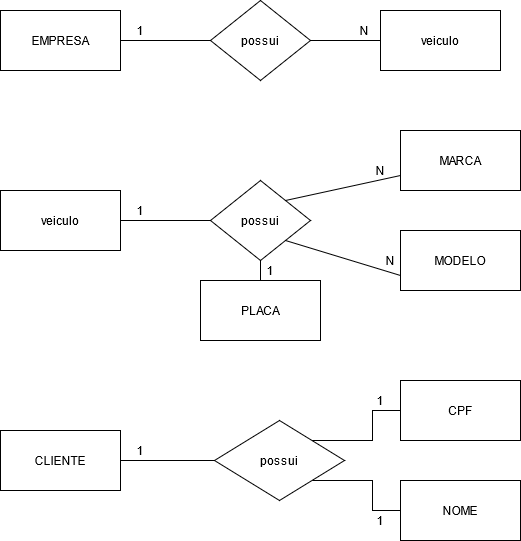

The diagram above was exported from draw.io. Its source (the exported page's mxGraphModel, read from the mxfile embedded in the PNG):
<mxGraphModel dx="868" dy="479" grid="1" gridSize="10" guides="1" tooltips="1" connect="1" arrows="1" fold="1" page="1" pageScale="1" pageWidth="827" pageHeight="1169" math="0" shadow="0">
  <root>
    <mxCell id="YLvmdJEeO8Uy9b-QIdti-0" />
    <mxCell id="YLvmdJEeO8Uy9b-QIdti-1" parent="YLvmdJEeO8Uy9b-QIdti-0" />
    <mxCell id="gvDgB9ttzAGLjtFfpJm6-3" style="edgeStyle=orthogonalEdgeStyle;rounded=0;orthogonalLoop=1;jettySize=auto;html=1;exitX=1;exitY=0.5;exitDx=0;exitDy=0;entryX=0;entryY=0.5;entryDx=0;entryDy=0;endArrow=none;endFill=0;" edge="1" parent="YLvmdJEeO8Uy9b-QIdti-1" source="gvDgB9ttzAGLjtFfpJm6-0" target="gvDgB9ttzAGLjtFfpJm6-2">
      <mxGeometry relative="1" as="geometry" />
    </mxCell>
    <mxCell id="gvDgB9ttzAGLjtFfpJm6-0" value="EMPRESA" style="rounded=0;whiteSpace=wrap;html=1;" vertex="1" parent="YLvmdJEeO8Uy9b-QIdti-1">
      <mxGeometry x="70" y="60" width="120" height="60" as="geometry" />
    </mxCell>
    <mxCell id="gvDgB9ttzAGLjtFfpJm6-1" value="veiculo" style="rounded=0;whiteSpace=wrap;html=1;" vertex="1" parent="YLvmdJEeO8Uy9b-QIdti-1">
      <mxGeometry x="450" y="60" width="120" height="60" as="geometry" />
    </mxCell>
    <mxCell id="gvDgB9ttzAGLjtFfpJm6-4" style="edgeStyle=orthogonalEdgeStyle;rounded=0;orthogonalLoop=1;jettySize=auto;html=1;exitX=1;exitY=0.5;exitDx=0;exitDy=0;entryX=0;entryY=0.5;entryDx=0;entryDy=0;endArrow=none;endFill=0;" edge="1" parent="YLvmdJEeO8Uy9b-QIdti-1" source="gvDgB9ttzAGLjtFfpJm6-2" target="gvDgB9ttzAGLjtFfpJm6-1">
      <mxGeometry relative="1" as="geometry" />
    </mxCell>
    <mxCell id="gvDgB9ttzAGLjtFfpJm6-2" value="possui" style="rhombus;whiteSpace=wrap;html=1;" vertex="1" parent="YLvmdJEeO8Uy9b-QIdti-1">
      <mxGeometry x="280" y="50" width="100" height="80" as="geometry" />
    </mxCell>
    <mxCell id="gvDgB9ttzAGLjtFfpJm6-5" value="1" style="text;html=1;strokeColor=none;fillColor=none;align=center;verticalAlign=middle;whiteSpace=wrap;rounded=0;" vertex="1" parent="YLvmdJEeO8Uy9b-QIdti-1">
      <mxGeometry x="190" y="70" width="40" height="20" as="geometry" />
    </mxCell>
    <mxCell id="gvDgB9ttzAGLjtFfpJm6-6" value="N" style="text;html=1;strokeColor=none;fillColor=none;align=center;verticalAlign=middle;whiteSpace=wrap;rounded=0;" vertex="1" parent="YLvmdJEeO8Uy9b-QIdti-1">
      <mxGeometry x="414" y="70" width="40" height="20" as="geometry" />
    </mxCell>
    <mxCell id="gvDgB9ttzAGLjtFfpJm6-12" style="edgeStyle=orthogonalEdgeStyle;rounded=0;orthogonalLoop=1;jettySize=auto;html=1;exitX=1;exitY=0.5;exitDx=0;exitDy=0;endArrow=none;endFill=0;" edge="1" parent="YLvmdJEeO8Uy9b-QIdti-1" source="gvDgB9ttzAGLjtFfpJm6-8" target="gvDgB9ttzAGLjtFfpJm6-9">
      <mxGeometry relative="1" as="geometry" />
    </mxCell>
    <mxCell id="gvDgB9ttzAGLjtFfpJm6-8" value="veiculo" style="rounded=0;whiteSpace=wrap;html=1;" vertex="1" parent="YLvmdJEeO8Uy9b-QIdti-1">
      <mxGeometry x="70" y="240" width="120" height="60" as="geometry" />
    </mxCell>
    <mxCell id="gvDgB9ttzAGLjtFfpJm6-19" style="edgeStyle=orthogonalEdgeStyle;rounded=0;orthogonalLoop=1;jettySize=auto;html=1;exitX=0.5;exitY=1;exitDx=0;exitDy=0;endArrow=none;endFill=0;" edge="1" parent="YLvmdJEeO8Uy9b-QIdti-1" source="gvDgB9ttzAGLjtFfpJm6-9" target="gvDgB9ttzAGLjtFfpJm6-18">
      <mxGeometry relative="1" as="geometry" />
    </mxCell>
    <mxCell id="gvDgB9ttzAGLjtFfpJm6-9" value="possui" style="rhombus;whiteSpace=wrap;html=1;" vertex="1" parent="YLvmdJEeO8Uy9b-QIdti-1">
      <mxGeometry x="280" y="230" width="100" height="80" as="geometry" />
    </mxCell>
    <mxCell id="gvDgB9ttzAGLjtFfpJm6-10" value="MARCA" style="rounded=0;whiteSpace=wrap;html=1;" vertex="1" parent="YLvmdJEeO8Uy9b-QIdti-1">
      <mxGeometry x="470" y="180" width="120" height="60" as="geometry" />
    </mxCell>
    <mxCell id="gvDgB9ttzAGLjtFfpJm6-11" value="MODELO" style="rounded=0;whiteSpace=wrap;html=1;" vertex="1" parent="YLvmdJEeO8Uy9b-QIdti-1">
      <mxGeometry x="470" y="280" width="120" height="60" as="geometry" />
    </mxCell>
    <mxCell id="gvDgB9ttzAGLjtFfpJm6-13" value="" style="endArrow=none;html=1;exitX=1;exitY=0;exitDx=0;exitDy=0;entryX=0;entryY=0.75;entryDx=0;entryDy=0;" edge="1" parent="YLvmdJEeO8Uy9b-QIdti-1" source="gvDgB9ttzAGLjtFfpJm6-9" target="gvDgB9ttzAGLjtFfpJm6-10">
      <mxGeometry width="50" height="50" relative="1" as="geometry">
        <mxPoint x="310" y="270" as="sourcePoint" />
        <mxPoint x="360" y="220" as="targetPoint" />
      </mxGeometry>
    </mxCell>
    <mxCell id="gvDgB9ttzAGLjtFfpJm6-14" value="" style="endArrow=none;html=1;exitX=1;exitY=1;exitDx=0;exitDy=0;entryX=0;entryY=0.75;entryDx=0;entryDy=0;" edge="1" parent="YLvmdJEeO8Uy9b-QIdti-1" source="gvDgB9ttzAGLjtFfpJm6-9" target="gvDgB9ttzAGLjtFfpJm6-11">
      <mxGeometry width="50" height="50" relative="1" as="geometry">
        <mxPoint x="310" y="270" as="sourcePoint" />
        <mxPoint x="360" y="220" as="targetPoint" />
      </mxGeometry>
    </mxCell>
    <mxCell id="gvDgB9ttzAGLjtFfpJm6-15" value="1" style="text;html=1;strokeColor=none;fillColor=none;align=center;verticalAlign=middle;whiteSpace=wrap;rounded=0;" vertex="1" parent="YLvmdJEeO8Uy9b-QIdti-1">
      <mxGeometry x="190" y="250" width="40" height="20" as="geometry" />
    </mxCell>
    <mxCell id="gvDgB9ttzAGLjtFfpJm6-16" value="N" style="text;html=1;strokeColor=none;fillColor=none;align=center;verticalAlign=middle;whiteSpace=wrap;rounded=0;" vertex="1" parent="YLvmdJEeO8Uy9b-QIdti-1">
      <mxGeometry x="430" y="210" width="40" height="20" as="geometry" />
    </mxCell>
    <mxCell id="gvDgB9ttzAGLjtFfpJm6-17" value="N" style="text;html=1;strokeColor=none;fillColor=none;align=center;verticalAlign=middle;whiteSpace=wrap;rounded=0;" vertex="1" parent="YLvmdJEeO8Uy9b-QIdti-1">
      <mxGeometry x="440" y="300" width="40" height="20" as="geometry" />
    </mxCell>
    <mxCell id="gvDgB9ttzAGLjtFfpJm6-18" value="PLACA" style="rounded=0;whiteSpace=wrap;html=1;" vertex="1" parent="YLvmdJEeO8Uy9b-QIdti-1">
      <mxGeometry x="270" y="330" width="120" height="60" as="geometry" />
    </mxCell>
    <mxCell id="gvDgB9ttzAGLjtFfpJm6-20" value="1" style="text;html=1;strokeColor=none;fillColor=none;align=center;verticalAlign=middle;whiteSpace=wrap;rounded=0;" vertex="1" parent="YLvmdJEeO8Uy9b-QIdti-1">
      <mxGeometry x="320" y="310" width="40" height="20" as="geometry" />
    </mxCell>
    <mxCell id="gvDgB9ttzAGLjtFfpJm6-25" style="edgeStyle=orthogonalEdgeStyle;rounded=0;orthogonalLoop=1;jettySize=auto;html=1;exitX=1;exitY=0.5;exitDx=0;exitDy=0;entryX=0;entryY=0.5;entryDx=0;entryDy=0;endArrow=none;endFill=0;" edge="1" parent="YLvmdJEeO8Uy9b-QIdti-1" source="gvDgB9ttzAGLjtFfpJm6-21" target="gvDgB9ttzAGLjtFfpJm6-22">
      <mxGeometry relative="1" as="geometry" />
    </mxCell>
    <mxCell id="gvDgB9ttzAGLjtFfpJm6-21" value="CLIENTE" style="rounded=0;whiteSpace=wrap;html=1;" vertex="1" parent="YLvmdJEeO8Uy9b-QIdti-1">
      <mxGeometry x="70" y="480" width="120" height="60" as="geometry" />
    </mxCell>
    <mxCell id="gvDgB9ttzAGLjtFfpJm6-26" style="edgeStyle=orthogonalEdgeStyle;rounded=0;orthogonalLoop=1;jettySize=auto;html=1;exitX=1;exitY=0;exitDx=0;exitDy=0;entryX=0;entryY=0.5;entryDx=0;entryDy=0;endArrow=none;endFill=0;" edge="1" parent="YLvmdJEeO8Uy9b-QIdti-1" source="gvDgB9ttzAGLjtFfpJm6-22" target="gvDgB9ttzAGLjtFfpJm6-23">
      <mxGeometry relative="1" as="geometry" />
    </mxCell>
    <mxCell id="gvDgB9ttzAGLjtFfpJm6-27" style="edgeStyle=orthogonalEdgeStyle;rounded=0;orthogonalLoop=1;jettySize=auto;html=1;exitX=1;exitY=1;exitDx=0;exitDy=0;entryX=0;entryY=0.5;entryDx=0;entryDy=0;endArrow=none;endFill=0;" edge="1" parent="YLvmdJEeO8Uy9b-QIdti-1" source="gvDgB9ttzAGLjtFfpJm6-22" target="gvDgB9ttzAGLjtFfpJm6-24">
      <mxGeometry relative="1" as="geometry" />
    </mxCell>
    <mxCell id="gvDgB9ttzAGLjtFfpJm6-22" value="possui" style="rhombus;whiteSpace=wrap;html=1;" vertex="1" parent="YLvmdJEeO8Uy9b-QIdti-1">
      <mxGeometry x="284" y="470" width="130" height="80" as="geometry" />
    </mxCell>
    <mxCell id="gvDgB9ttzAGLjtFfpJm6-23" value="CPF" style="rounded=0;whiteSpace=wrap;html=1;" vertex="1" parent="YLvmdJEeO8Uy9b-QIdti-1">
      <mxGeometry x="470" y="430" width="120" height="60" as="geometry" />
    </mxCell>
    <mxCell id="gvDgB9ttzAGLjtFfpJm6-24" value="NOME" style="rounded=0;whiteSpace=wrap;html=1;" vertex="1" parent="YLvmdJEeO8Uy9b-QIdti-1">
      <mxGeometry x="470" y="530" width="120" height="60" as="geometry" />
    </mxCell>
    <mxCell id="gvDgB9ttzAGLjtFfpJm6-28" value="1" style="text;html=1;strokeColor=none;fillColor=none;align=center;verticalAlign=middle;whiteSpace=wrap;rounded=0;" vertex="1" parent="YLvmdJEeO8Uy9b-QIdti-1">
      <mxGeometry x="190" y="490" width="40" height="20" as="geometry" />
    </mxCell>
    <mxCell id="gvDgB9ttzAGLjtFfpJm6-29" value="1" style="text;html=1;strokeColor=none;fillColor=none;align=center;verticalAlign=middle;whiteSpace=wrap;rounded=0;" vertex="1" parent="YLvmdJEeO8Uy9b-QIdti-1">
      <mxGeometry x="430" y="440" width="40" height="20" as="geometry" />
    </mxCell>
    <mxCell id="gvDgB9ttzAGLjtFfpJm6-30" value="1" style="text;html=1;strokeColor=none;fillColor=none;align=center;verticalAlign=middle;whiteSpace=wrap;rounded=0;" vertex="1" parent="YLvmdJEeO8Uy9b-QIdti-1">
      <mxGeometry x="430" y="560" width="40" height="20" as="geometry" />
    </mxCell>
  </root>
</mxGraphModel>